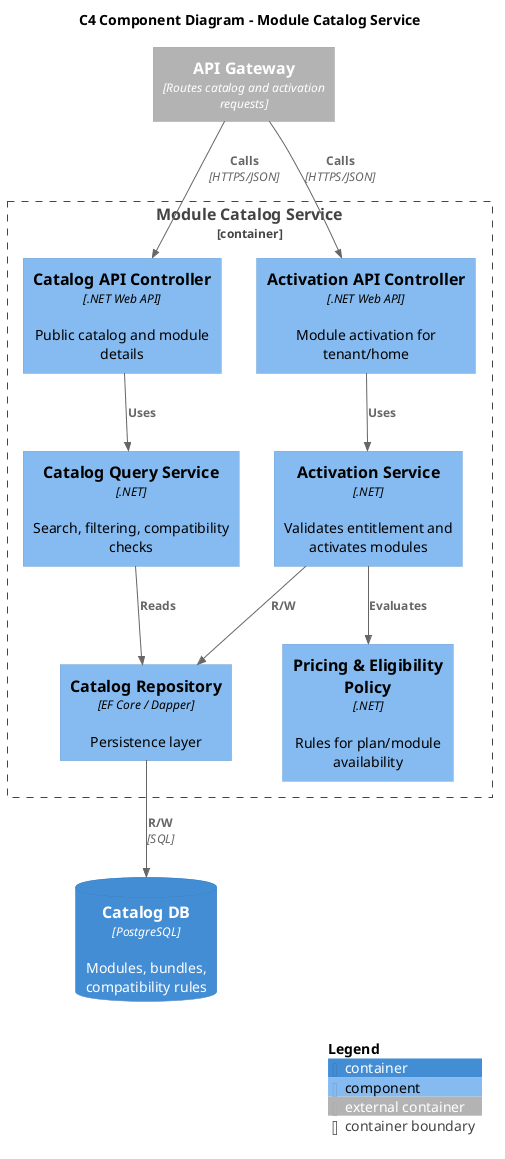

The diagram above was rendered by PlantUML. Its source (embedded in the PNG):
@startuml C4_Component_Module_Catalog_Service
!include C4_Component.puml

title C4 Component Diagram - Module Catalog Service

Container_Ext(apiGateway, "API Gateway", "Routes catalog and activation requests")
ContainerDb(catalogDb, "Catalog DB", "PostgreSQL", "Modules, bundles, compatibility rules")

Container_Boundary(catalogService, "Module Catalog Service") {
  Component(catalogController, "Catalog API Controller", ".NET Web API", "Public catalog and module details")
  Component(activationController, "Activation API Controller", ".NET Web API", "Module activation for tenant/home")
  Component(catalogQueryService, "Catalog Query Service", ".NET", "Search, filtering, compatibility checks")
  Component(activationService, "Activation Service", ".NET", "Validates entitlement and activates modules")
  Component(pricingPolicy, "Pricing & Eligibility Policy", ".NET", "Rules for plan/module availability")
  Component(catalogRepository, "Catalog Repository", "EF Core / Dapper", "Persistence layer")
}

Rel(apiGateway, catalogController, "Calls", "HTTPS/JSON")
Rel(apiGateway, activationController, "Calls", "HTTPS/JSON")
Rel(catalogController, catalogQueryService, "Uses")
Rel(activationController, activationService, "Uses")
Rel(activationService, pricingPolicy, "Evaluates")
Rel(catalogQueryService, catalogRepository, "Reads")
Rel(activationService, catalogRepository, "R/W")
Rel(catalogRepository, catalogDb, "R/W", "SQL")

SHOW_LEGEND()
@enduml